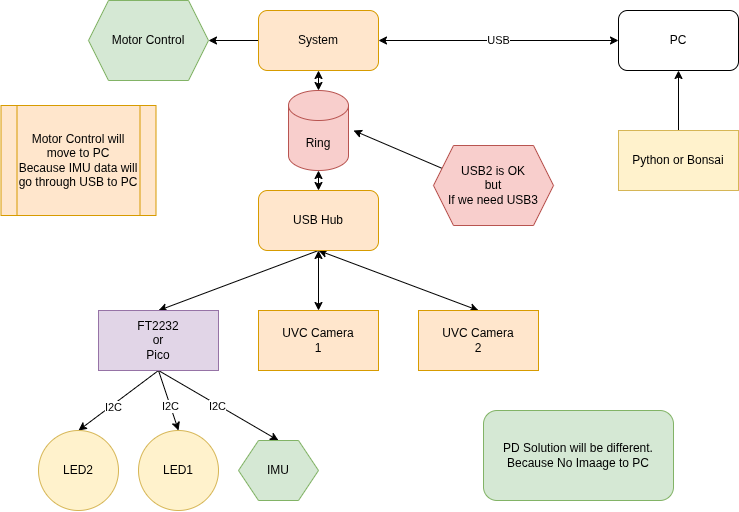

The diagram above was exported from draw.io. Its source (the exported page's mxGraphModel, read from the mxfile embedded in the PNG):
<mxGraphModel dx="1071" dy="457" grid="1" gridSize="10" guides="1" tooltips="1" connect="1" arrows="1" fold="1" page="1" pageScale="1" pageWidth="850" pageHeight="1100" background="#ffffff" math="0" shadow="0">
  <root>
    <mxCell id="0" />
    <mxCell id="1" parent="0" />
    <mxCell id="6" style="edgeStyle=none;html=1;exitX=0.5;exitY=1;exitDx=0;exitDy=0;entryX=0.5;entryY=0;entryDx=0;entryDy=0;" edge="1" parent="1" source="2" target="3">
      <mxGeometry relative="1" as="geometry" />
    </mxCell>
    <mxCell id="7" style="edgeStyle=none;html=1;exitX=0.5;exitY=1;exitDx=0;exitDy=0;entryX=0.5;entryY=0;entryDx=0;entryDy=0;startArrow=classic;startFill=1;" edge="1" parent="1" source="2" target="4">
      <mxGeometry relative="1" as="geometry" />
    </mxCell>
    <mxCell id="8" style="edgeStyle=none;html=1;exitX=0.5;exitY=1;exitDx=0;exitDy=0;entryX=0.5;entryY=0;entryDx=0;entryDy=0;startArrow=classic;startFill=1;" edge="1" parent="1" source="2" target="5">
      <mxGeometry relative="1" as="geometry" />
    </mxCell>
    <mxCell id="2" value="USB Hub" style="rounded=1;whiteSpace=wrap;html=1;fillColor=#ffe6cc;strokeColor=#d79b00;" vertex="1" parent="1">
      <mxGeometry x="295" y="260" width="120" height="60" as="geometry" />
    </mxCell>
    <mxCell id="11" style="edgeStyle=none;html=1;exitX=0.5;exitY=1;exitDx=0;exitDy=0;entryX=0.5;entryY=0;entryDx=0;entryDy=0;" edge="1" parent="1" source="3" target="9">
      <mxGeometry relative="1" as="geometry" />
    </mxCell>
    <mxCell id="14" value="I2C" style="edgeLabel;html=1;align=center;verticalAlign=middle;resizable=0;points=[];" vertex="1" connectable="0" parent="11">
      <mxGeometry x="0.1559" y="-1" relative="1" as="geometry">
        <mxPoint as="offset" />
      </mxGeometry>
    </mxCell>
    <mxCell id="12" style="edgeStyle=none;html=1;exitX=0.5;exitY=1;exitDx=0;exitDy=0;entryX=0.5;entryY=0;entryDx=0;entryDy=0;" edge="1" parent="1" source="3" target="10">
      <mxGeometry relative="1" as="geometry" />
    </mxCell>
    <mxCell id="13" value="I2C" style="edgeLabel;html=1;align=center;verticalAlign=middle;resizable=0;points=[];" vertex="1" connectable="0" parent="12">
      <mxGeometry x="0.1404" y="2" relative="1" as="geometry">
        <mxPoint x="-1" as="offset" />
      </mxGeometry>
    </mxCell>
    <mxCell id="29" style="edgeStyle=none;html=1;exitX=0.5;exitY=1;exitDx=0;exitDy=0;entryX=0.5;entryY=0;entryDx=0;entryDy=0;" edge="1" parent="1" source="3" target="28">
      <mxGeometry relative="1" as="geometry" />
    </mxCell>
    <mxCell id="30" value="I2C" style="edgeLabel;html=1;align=center;verticalAlign=middle;resizable=0;points=[];" vertex="1" connectable="0" parent="29">
      <mxGeometry x="-0.0124" y="-1" relative="1" as="geometry">
        <mxPoint as="offset" />
      </mxGeometry>
    </mxCell>
    <mxCell id="3" value="FT2232&lt;div&gt;or&lt;/div&gt;&lt;div&gt;Pico&lt;/div&gt;" style="rounded=0;whiteSpace=wrap;html=1;fillColor=#e1d5e7;strokeColor=#9673a6;" vertex="1" parent="1">
      <mxGeometry x="135" y="380" width="120" height="60" as="geometry" />
    </mxCell>
    <mxCell id="4" value="UVC Camera&lt;div&gt;1&lt;/div&gt;" style="rounded=0;whiteSpace=wrap;html=1;fillColor=#ffe6cc;strokeColor=#d79b00;" vertex="1" parent="1">
      <mxGeometry x="295" y="380" width="120" height="60" as="geometry" />
    </mxCell>
    <mxCell id="5" value="UVC Camera&lt;div&gt;2&lt;/div&gt;" style="rounded=0;whiteSpace=wrap;html=1;fillColor=#ffe6cc;strokeColor=#d79b00;" vertex="1" parent="1">
      <mxGeometry x="455" y="380" width="120" height="60" as="geometry" />
    </mxCell>
    <mxCell id="9" value="LED1" style="ellipse;whiteSpace=wrap;html=1;aspect=fixed;fillColor=#fff2cc;strokeColor=#d6b656;" vertex="1" parent="1">
      <mxGeometry x="175" y="500" width="80" height="80" as="geometry" />
    </mxCell>
    <mxCell id="10" value="LED2" style="ellipse;whiteSpace=wrap;html=1;aspect=fixed;fillColor=#fff2cc;strokeColor=#d6b656;" vertex="1" parent="1">
      <mxGeometry x="75" y="500" width="80" height="80" as="geometry" />
    </mxCell>
    <mxCell id="15" value="PC" style="rounded=1;whiteSpace=wrap;html=1;" vertex="1" parent="1">
      <mxGeometry x="655" y="80" width="120" height="60" as="geometry" />
    </mxCell>
    <mxCell id="18" style="edgeStyle=none;html=1;exitX=0.5;exitY=0;exitDx=0;exitDy=0;entryX=0.5;entryY=1;entryDx=0;entryDy=0;" edge="1" parent="1" source="17" target="15">
      <mxGeometry relative="1" as="geometry" />
    </mxCell>
    <mxCell id="17" value="Python or Bonsai" style="rounded=0;whiteSpace=wrap;html=1;fillColor=#fff2cc;strokeColor=#d6b656;" vertex="1" parent="1">
      <mxGeometry x="655" y="200" width="120" height="60" as="geometry" />
    </mxCell>
    <mxCell id="27" style="edgeStyle=none;html=1;exitX=0.5;exitY=1;exitDx=0;exitDy=0;exitPerimeter=0;entryX=0.5;entryY=0;entryDx=0;entryDy=0;startArrow=classic;startFill=1;" edge="1" parent="1" source="23" target="2">
      <mxGeometry relative="1" as="geometry" />
    </mxCell>
    <mxCell id="23" value="Ring" style="shape=cylinder3;whiteSpace=wrap;html=1;boundedLbl=1;backgroundOutline=1;size=15;fillColor=#f8cecc;strokeColor=#b85450;" vertex="1" parent="1">
      <mxGeometry x="325" y="160" width="60" height="80" as="geometry" />
    </mxCell>
    <mxCell id="25" value="USB" style="edgeStyle=none;html=1;exitX=1;exitY=0.5;exitDx=0;exitDy=0;entryX=0;entryY=0.5;entryDx=0;entryDy=0;startArrow=classic;startFill=1;" edge="1" parent="1" source="24" target="15">
      <mxGeometry relative="1" as="geometry" />
    </mxCell>
    <mxCell id="33" style="edgeStyle=none;html=1;exitX=0;exitY=0.5;exitDx=0;exitDy=0;entryX=1;entryY=0.5;entryDx=0;entryDy=0;" edge="1" parent="1" source="24" target="32">
      <mxGeometry relative="1" as="geometry" />
    </mxCell>
    <mxCell id="24" value="System" style="rounded=1;whiteSpace=wrap;html=1;fillColor=#ffe6cc;strokeColor=#d79b00;" vertex="1" parent="1">
      <mxGeometry x="295" y="80" width="120" height="60" as="geometry" />
    </mxCell>
    <mxCell id="26" style="edgeStyle=none;html=1;exitX=0.5;exitY=1;exitDx=0;exitDy=0;entryX=0.5;entryY=0;entryDx=0;entryDy=0;entryPerimeter=0;startArrow=classic;startFill=1;" edge="1" parent="1" source="24" target="23">
      <mxGeometry relative="1" as="geometry" />
    </mxCell>
    <mxCell id="28" value="IMU" style="shape=hexagon;perimeter=hexagonPerimeter2;whiteSpace=wrap;html=1;fixedSize=1;fillColor=#d5e8d4;strokeColor=#82b366;" vertex="1" parent="1">
      <mxGeometry x="275" y="510" width="80" height="60" as="geometry" />
    </mxCell>
    <mxCell id="32" value="Motor Control" style="shape=hexagon;perimeter=hexagonPerimeter2;whiteSpace=wrap;html=1;fixedSize=1;fillColor=#d5e8d4;strokeColor=#82b366;" vertex="1" parent="1">
      <mxGeometry x="125" y="70" width="120" height="80" as="geometry" />
    </mxCell>
    <mxCell id="34" value="Motor Control will move to PC&lt;div&gt;Because IMU data will go through USB to PC&lt;/div&gt;" style="shape=process;whiteSpace=wrap;html=1;backgroundOutline=1;fillColor=#ffe6cc;strokeColor=#d79b00;" vertex="1" parent="1">
      <mxGeometry x="37.5" y="175" width="155" height="110" as="geometry" />
    </mxCell>
    <mxCell id="37" style="edgeStyle=none;html=1;exitX=0;exitY=0.25;exitDx=0;exitDy=0;" edge="1" parent="1" source="36">
      <mxGeometry relative="1" as="geometry">
        <mxPoint x="390" y="200" as="targetPoint" />
      </mxGeometry>
    </mxCell>
    <mxCell id="36" value="USB2 is OK&lt;div&gt;but&lt;/div&gt;&lt;div&gt;If we need USB3&lt;/div&gt;" style="shape=hexagon;perimeter=hexagonPerimeter2;whiteSpace=wrap;html=1;fixedSize=1;fillColor=#f8cecc;strokeColor=#b85450;" vertex="1" parent="1">
      <mxGeometry x="470" y="215" width="120" height="80" as="geometry" />
    </mxCell>
    <mxCell id="38" value="PD Solution will be different.&lt;div&gt;Because No Imaage to PC&lt;/div&gt;" style="rounded=1;whiteSpace=wrap;html=1;fillColor=#d5e8d4;strokeColor=#82b366;" vertex="1" parent="1">
      <mxGeometry x="520" y="480" width="190" height="90" as="geometry" />
    </mxCell>
  </root>
</mxGraphModel>